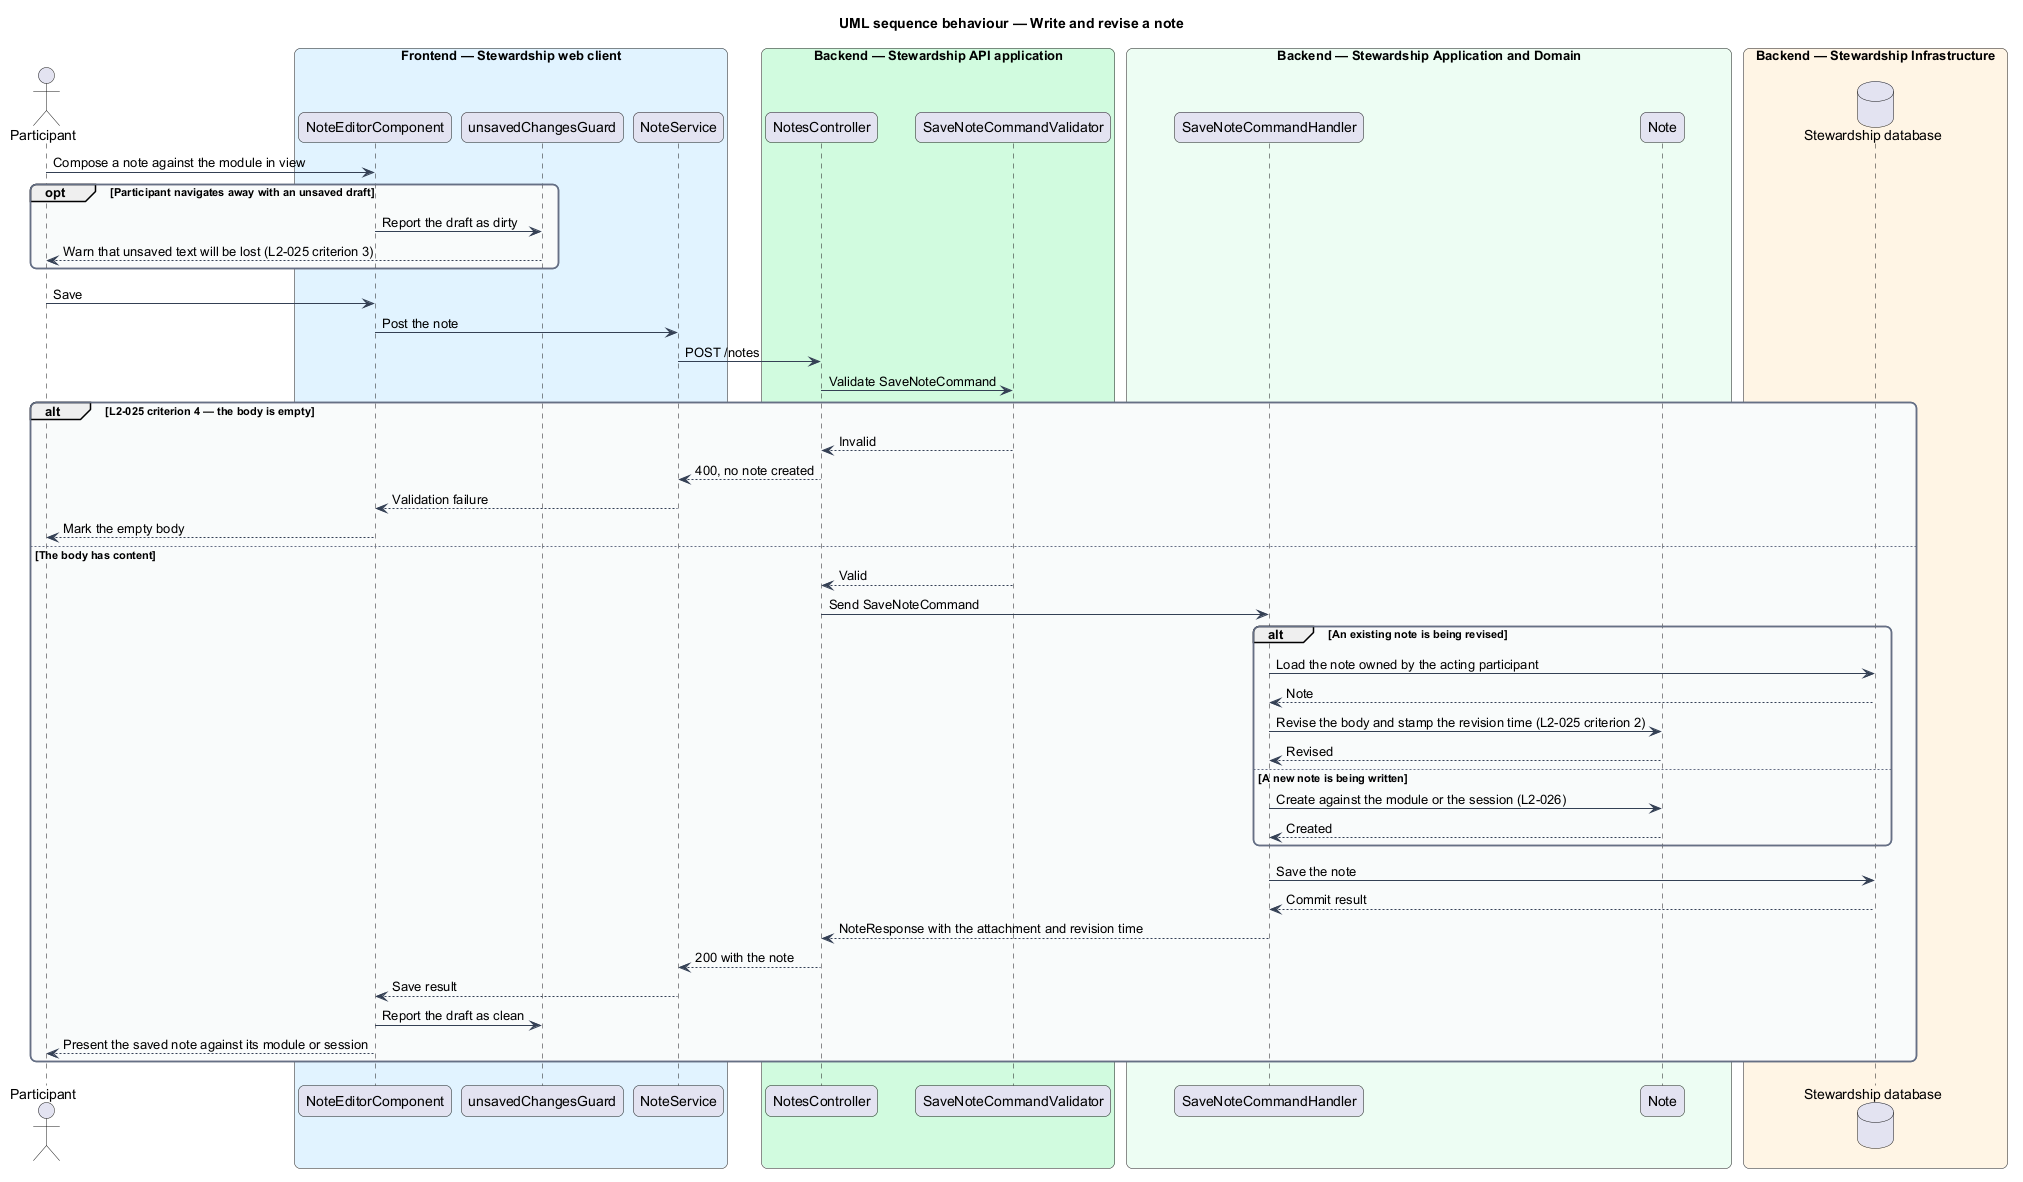

The diagram above was rendered by PlantUML. Its source (embedded in the PNG):
@startuml
title UML sequence behaviour — Write and revise a note
skinparam backgroundColor #FFFFFF
skinparam shadowing false
skinparam roundcorner 12
skinparam defaultFontName Arial
skinparam ArrowColor #344054
skinparam rectangle {
  BorderColor #344054
  FontColor #101828
}
skinparam package {
  BorderColor #667085
  FontColor #101828
  BackgroundColor #F9FAFB
}
actor "Participant" as actor
box "Frontend — Stewardship web client" #E0F2FE
  participant "NoteEditorComponent" as editor
  participant "unsavedChangesGuard" as guard
  participant "NoteService" as client
end box
box "Backend — Stewardship API application" #D1FADF
  participant "NotesController" as controller
  participant "SaveNoteCommandValidator" as validator
end box
box "Backend — Stewardship Application and Domain" #ECFDF3
  participant "SaveNoteCommandHandler" as handler
  participant "Note" as note
end box
box "Backend — Stewardship Infrastructure" #FFF4E5
  database "Stewardship database" as db
end box

actor -> editor : Compose a note against the module in view
opt Participant navigates away with an unsaved draft
  editor -> guard : Report the draft as dirty
  guard --> actor : Warn that unsaved text will be lost (L2-025 criterion 3)
end
actor -> editor : Save
editor -> client : Post the note
client -> controller : POST /notes
controller -> validator : Validate SaveNoteCommand
alt L2-025 criterion 4 — the body is empty
  validator --> controller : Invalid
  controller --> client : 400, no note created
  client --> editor : Validation failure
  editor --> actor : Mark the empty body
else The body has content
  validator --> controller : Valid
  controller -> handler : Send SaveNoteCommand
  alt An existing note is being revised
    handler -> db : Load the note owned by the acting participant
    db --> handler : Note
    handler -> note : Revise the body and stamp the revision time (L2-025 criterion 2)
    note --> handler : Revised
  else A new note is being written
    handler -> note : Create against the module or the session (L2-026)
    note --> handler : Created
  end
  handler -> db : Save the note
  db --> handler : Commit result
  handler --> controller : NoteResponse with the attachment and revision time
  controller --> client : 200 with the note
  client --> editor : Save result
  editor -> guard : Report the draft as clean
  editor --> actor : Present the saved note against its module or session
end
@enduml